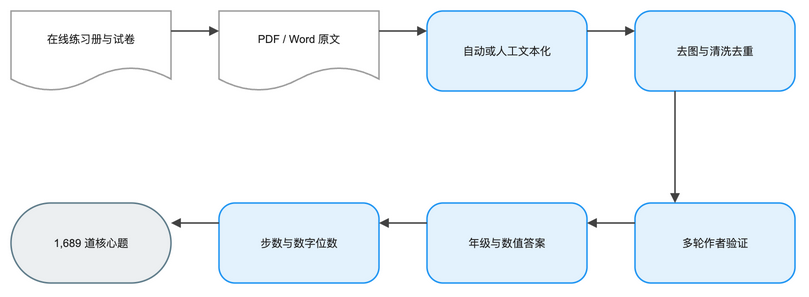

The diagram above was exported from draw.io. Its source (the exported page's mxGraphModel, read from the mxfile embedded in the PNG):
<mxGraphModel dx="1120" dy="720" grid="1" gridSize="8" guides="1" tooltips="1" connect="1" arrows="1" fold="1" page="1" pageScale="1" pageWidth="864" pageHeight="392" math="1" background="#FFFFFF">
  <root>
    <mxCell id="0" />
    <mxCell id="1" parent="0" />
    <mxCell id="2" value="在线练习册与试卷" style="shape=document;boundedLbl=1;html=1;whiteSpace=wrap;fillColor=#FFFFFF;strokeColor=#9E9E9E;strokeWidth=1.5;fontColor=#212121;fontSize=11;fontFamily=Arial, Helvetica, sans-serif;verticalAlign=middle;align=center" vertex="1" parent="1">
      <mxGeometry x="0" y="40" width="160" height="80" as="geometry" />
    </mxCell>
    <mxCell id="3" value="PDF / Word 原文" style="shape=document;boundedLbl=1;html=1;whiteSpace=wrap;fillColor=#FFFFFF;strokeColor=#9E9E9E;strokeWidth=1.5;fontColor=#212121;fontSize=11;fontFamily=Arial, Helvetica, sans-serif;verticalAlign=middle;align=center" vertex="1" parent="1">
      <mxGeometry x="208" y="40" width="160" height="80" as="geometry" />
    </mxCell>
    <mxCell id="4" value="自动或人工文本化" style="rounded=1;arcSize=20;html=1;whiteSpace=wrap;fillColor=#E3F2FD;strokeColor=#2196F3;strokeWidth=1.5;fontColor=#212121;fontSize=11;fontFamily=Arial, Helvetica, sans-serif;verticalAlign=middle;align=center" vertex="1" parent="1">
      <mxGeometry x="416" y="40" width="160" height="80" as="geometry" />
    </mxCell>
    <mxCell id="5" value="去图与清洗去重" style="rounded=1;arcSize=20;html=1;whiteSpace=wrap;fillColor=#E3F2FD;strokeColor=#2196F3;strokeWidth=1.5;fontColor=#212121;fontSize=11;fontFamily=Arial, Helvetica, sans-serif;verticalAlign=middle;align=center" vertex="1" parent="1">
      <mxGeometry x="624" y="40" width="160" height="80" as="geometry" />
    </mxCell>
    <mxCell id="6" value="多轮作者验证" style="rounded=1;arcSize=20;html=1;whiteSpace=wrap;fillColor=#E3F2FD;strokeColor=#2196F3;strokeWidth=1.5;fontColor=#212121;fontSize=11;fontFamily=Arial, Helvetica, sans-serif;verticalAlign=middle;align=center" vertex="1" parent="1">
      <mxGeometry x="624" y="232" width="160" height="80" as="geometry" />
    </mxCell>
    <mxCell id="7" value="年级与数值答案" style="rounded=1;arcSize=20;html=1;whiteSpace=wrap;fillColor=#E3F2FD;strokeColor=#2196F3;strokeWidth=1.5;fontColor=#212121;fontSize=11;fontFamily=Arial, Helvetica, sans-serif;verticalAlign=middle;align=center" vertex="1" parent="1">
      <mxGeometry x="416" y="232" width="160" height="80" as="geometry" />
    </mxCell>
    <mxCell id="8" value="步数与数字位数" style="rounded=1;arcSize=20;html=1;whiteSpace=wrap;fillColor=#E3F2FD;strokeColor=#2196F3;strokeWidth=1.5;fontColor=#212121;fontSize=11;fontFamily=Arial, Helvetica, sans-serif;verticalAlign=middle;align=center" vertex="1" parent="1">
      <mxGeometry x="208" y="232" width="160" height="80" as="geometry" />
    </mxCell>
    <mxCell id="9" value="1,689 道核心题" style="rounded=1;arcSize=50;html=1;whiteSpace=wrap;fillColor=#ECEFF1;strokeColor=#607D8B;strokeWidth=1.5;fontColor=#212121;fontSize=11;fontFamily=Arial, Helvetica, sans-serif;verticalAlign=middle;align=center" vertex="1" parent="1">
      <mxGeometry x="0" y="232" width="160" height="80" as="geometry" />
    </mxCell>
    <mxCell id="10" value="" style="edgeStyle=orthogonalEdgeStyle;rounded=0;orthogonalLoop=1;jettySize=auto;html=1;strokeColor=#424242;strokeWidth=1.5;endArrow=block;endFill=1;exitX=1;exitY=0.25;exitDx=0;exitDy=0;entryX=0;entryY=0.25;entryDx=0;entryDy=0;jumpStyle=arc;jumpSize=8" edge="1" parent="1" source="2" target="3">
      <mxGeometry relative="1" as="geometry" />
    </mxCell>
    <mxCell id="11" value="" style="edgeStyle=orthogonalEdgeStyle;rounded=0;orthogonalLoop=1;jettySize=auto;html=1;strokeColor=#424242;strokeWidth=1.5;endArrow=block;endFill=1;exitX=1;exitY=0.25;exitDx=0;exitDy=0;entryX=0;entryY=0.25;entryDx=0;entryDy=0;jumpStyle=arc;jumpSize=8" edge="1" parent="1" source="3" target="4">
      <mxGeometry relative="1" as="geometry" />
    </mxCell>
    <mxCell id="12" value="" style="edgeStyle=orthogonalEdgeStyle;rounded=0;orthogonalLoop=1;jettySize=auto;html=1;strokeColor=#424242;strokeWidth=1.5;endArrow=block;endFill=1;exitX=1;exitY=0.25;exitDx=0;exitDy=0;entryX=0;entryY=0.25;entryDx=0;entryDy=0;jumpStyle=arc;jumpSize=8" edge="1" parent="1" source="4" target="5">
      <mxGeometry relative="1" as="geometry" />
    </mxCell>
    <mxCell id="13" value="" style="edgeStyle=orthogonalEdgeStyle;rounded=0;orthogonalLoop=1;jettySize=auto;html=1;strokeColor=#424242;strokeWidth=1.5;endArrow=block;endFill=1;exitX=0.25;exitY=1;exitDx=0;exitDy=0;entryX=0.25;entryY=0;entryDx=0;entryDy=0;jumpStyle=arc;jumpSize=8" edge="1" parent="1" source="5" target="6">
      <mxGeometry relative="1" as="geometry" />
    </mxCell>
    <mxCell id="14" value="" style="edgeStyle=orthogonalEdgeStyle;rounded=0;orthogonalLoop=1;jettySize=auto;html=1;strokeColor=#424242;strokeWidth=1.5;endArrow=block;endFill=1;exitX=0;exitY=0.25;exitDx=0;exitDy=0;entryX=1;entryY=0.25;entryDx=0;entryDy=0;jumpStyle=arc;jumpSize=8" edge="1" parent="1" source="6" target="7">
      <mxGeometry relative="1" as="geometry" />
    </mxCell>
    <mxCell id="15" value="" style="edgeStyle=orthogonalEdgeStyle;rounded=0;orthogonalLoop=1;jettySize=auto;html=1;strokeColor=#424242;strokeWidth=1.5;endArrow=block;endFill=1;exitX=0;exitY=0.25;exitDx=0;exitDy=0;entryX=1;entryY=0.25;entryDx=0;entryDy=0;jumpStyle=arc;jumpSize=8" edge="1" parent="1" source="7" target="8">
      <mxGeometry relative="1" as="geometry" />
    </mxCell>
    <mxCell id="16" value="" style="edgeStyle=orthogonalEdgeStyle;rounded=0;orthogonalLoop=1;jettySize=auto;html=1;strokeColor=#424242;strokeWidth=1.5;endArrow=block;endFill=1;exitX=0;exitY=0.25;exitDx=0;exitDy=0;entryX=1;entryY=0.25;entryDx=0;entryDy=0;jumpStyle=arc;jumpSize=8" edge="1" parent="1" source="8" target="9">
      <mxGeometry relative="1" as="geometry" />
    </mxCell>
  </root>
</mxGraphModel>